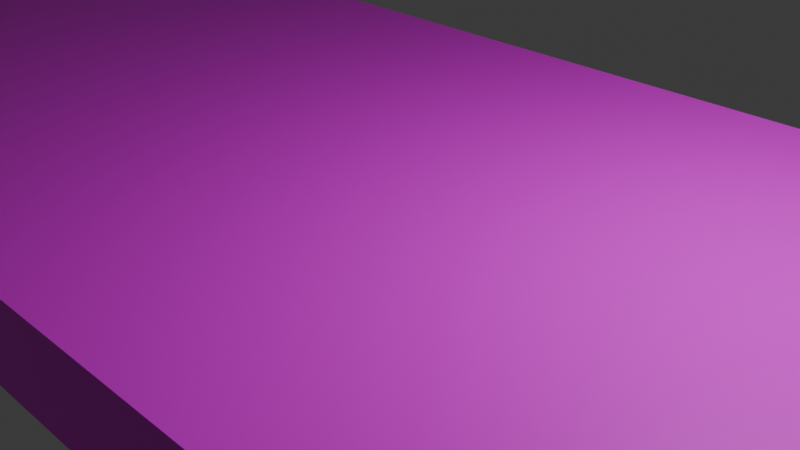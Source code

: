 # Source: untitled.blend  (saved by Blender 4.0.36; exported with 4.5.12 LTS)
import bpy
from mathutils import Matrix  # noqa: F401  (used for matrix-valued properties, if any)

bpy.ops.wm.read_factory_settings(use_empty=True)
scene = bpy.context.scene
scene.name = 'Scene'

# ---- collections
col_transformer_busbar = bpy.data.collections.new('transformer_busbar'); scene.collection.children.link(col_transformer_busbar)

# ---- images (referenced by path relative to the original .blend; pixels are not part of the script)
import os
ASSET_DIR = os.environ.get("B2B_ASSET_DIR", "")  # directory of the original .blend (textures are referenced by path, not embedded)
HERE = os.path.dirname(os.path.abspath(__file__))  # packed textures are extracted next to this script under _unpacked/

def load_image(name, relpath, width, height, colorspace="sRGB"):
    """Load a texture the original file referenced (path relative to the .blend, or extracted next to this script)."""
    p = next((c for c in (os.path.join(HERE, relpath), os.path.join(ASSET_DIR, relpath)) if relpath and os.path.exists(c)), "")
    if p:
        img = bpy.data.images.load(p, check_existing=True)
        img.name = name
    else:  # same state as the original file: an image datablock whose file is absent (Cycles renders it pink)
        img = bpy.data.images.new(name, width, height)
        img.source = "FILE"
        img.filepath = "//" + (relpath or name)
    img.colorspace_settings.name = colorspace
    return img
img_transformer_busbar = load_image('transformer_busbar', 'transformer_busbar.png', 1024, 1024, 'sRGB')

# ---- materials (node trees are filled in below, after node groups)
mat_transformer_busbar = bpy.data.materials.new('transformer_busbar')
mat_transformer_busbar.use_transparent_shadow = False

# ---- material node trees
mat_transformer_busbar.use_nodes = True; mat_transformer_busbar.node_tree.nodes.clear()
_N = mat_transformer_busbar.node_tree.nodes; _L = mat_transformer_busbar.node_tree.links
n0 = _N.new('ShaderNodeBsdfPrincipled'); n0.name = 'Principled BSDF'; n0.location = (10, 300)
n0.inputs[3].default_value = 1.45
n1 = _N.new('ShaderNodeOutputMaterial'); n1.name = 'Material Output'; n1.location = (300, 300)
n2 = _N.new('ShaderNodeTexImage'); n2.name = 'Image Texture'; n2.location = (-280, 280)
n2.image = img_transformer_busbar
_L.new(n0.outputs[0], n1.inputs[0])
_L.new(n2.outputs[0], n0.inputs[0])
n1.is_active_output = True

# ---- world
world_world = bpy.data.worlds.new('World'); scene.world = world_world
world_world.use_nodes = True; world_world.node_tree.nodes.clear()
_N = world_world.node_tree.nodes; _L = world_world.node_tree.links
n0 = _N.new('ShaderNodeOutputWorld'); n0.name = 'World Output'; n0.location = (300, 300)
n1 = _N.new('ShaderNodeBackground'); n1.name = 'Background'; n1.location = (10, 300)
n1.inputs[0].default_value = (0.05088, 0.05088, 0.05088, 1.0)
_L.new(n1.outputs[0], n0.inputs[0])
n0.is_active_output = True
world_world.color = (0.05088, 0.05088, 0.05088)
world_world.use_sun_shadow = False
world_world.sun_shadow_jitter_overblur = 0.0

# ---- cameras
cam_camera = bpy.data.cameras.new('Camera')
cam_camera.clip_end = 100.0
cam_camera.ortho_scale = 7.314

# ---- lights
light_light = bpy.data.lights.new('Light', 'POINT')
light_light.transmission_factor = 0.0
light_light.use_soft_falloff = False
light_light.energy = 1000.0
light_light.shadow_soft_size = 0.1
light_light.shadow_maximum_resolution = 0.006
light_light.use_absolute_resolution = True

# ---- meshes
me_cylinder_001 = bpy.data.meshes.new('Cylinder.001')
me_cylinder_001.from_pydata([(0.0, 1.0, -1.0), (0.0, 1.0, 1.0), (0.866, 0.5, -1.0), (0.866, 0.5, 1.0), (0.866, -0.5, -1.0), (0.866, -0.5, 1.0), (0.0, -1.0, -1.0), (0.0, -1.0, 1.0), (-0.866, -0.5, -1.0), (-0.866, -0.5, 1.0), (-0.866, 0.5, -1.0), (-0.866, 0.5, 1.0), (59.31, 4.0, -1.015), (59.31, 4.0, -2.79), (59.31, -4.0, -1.015), (59.31, -4.0, -2.79), (-4.69, 4.0, -1.015), (-4.69, 4.0, -2.79), (-4.69, -4.0, -1.015), (-4.69, -4.0, -2.79), (0.0, 1.0, -4.967), (0.0, 1.0, -2.967), (0.866, 0.5, -4.967), (0.866, 0.5, -2.967), (0.866, -0.5, -4.967), (0.866, -0.5, -2.967), (0.0, -1.0, -4.967), (0.0, -1.0, -2.967), (-0.866, -0.5, -4.967), (-0.866, -0.5, -2.967), (-0.866, 0.5, -4.967), (-0.866, 0.5, -2.967), (0.0, 0.5, 2.875), (0.0, 0.5, -6.681), (0.433, 0.25, 2.875), (0.433, 0.25, -6.681), (0.433, -0.25, 2.875), (0.433, -0.25, -6.681), (0.0, -0.5, 2.875), (0.0, -0.5, -6.681), (-0.433, -0.25, 2.875), (-0.433, -0.25, -6.681), (-0.433, 0.25, 2.875), (-0.433, 0.25, -6.681), (0.0, 2.0, -13.49), (0.0, 2.0, -6.393), (1.732, 1.0, -13.49), (1.732, 1.0, -6.393), (1.732, -1.0, -13.49), (1.732, -1.0, -6.393), (0.0, -2.0, -13.49), (0.0, -2.0, -6.393), (-1.732, -1.0, -13.49), (-1.732, -1.0, -6.393), (-1.732, 1.0, -13.49), (-1.732, 1.0, -6.393), (53.46, 1.0, -1.0), (53.46, 1.0, 1.0), (54.33, 0.5, -1.0), (54.33, 0.5, 1.0), (54.33, -0.5, -1.0), (54.33, -0.5, 1.0), (53.46, -1.0, -1.0), (53.46, -1.0, 1.0), (52.59, -0.5, -1.0), (52.59, -0.5, 1.0), (52.59, 0.5, -1.0), (52.59, 0.5, 1.0), (53.46, 1.0, -4.967), (53.46, 1.0, -2.967), (54.33, 0.5, -4.967), (54.33, 0.5, -2.967), (54.33, -0.5, -4.967), (54.33, -0.5, -2.967), (53.46, -1.0, -4.967), (53.46, -1.0, -2.967), (52.59, -0.5, -4.967), (52.59, -0.5, -2.967), (52.59, 0.5, -4.967), (52.59, 0.5, -2.967), (53.46, 0.5, 2.875), (53.46, 0.5, -6.681), (53.89, 0.25, 2.875), (53.89, 0.25, -6.681), (53.89, -0.25, 2.875), (53.89, -0.25, -6.681), (53.46, -0.5, 2.875), (53.46, -0.5, -6.681), (53.03, -0.25, 2.875), (53.03, -0.25, -6.681), (53.03, 0.25, 2.875), (53.03, 0.25, -6.681), (53.46, 2.0, -13.49), (53.46, 2.0, -6.393), (55.19, 1.0, -13.49), (55.19, 1.0, -6.393), (55.19, -1.0, -13.49), (55.19, -1.0, -6.393), (53.46, -2.0, -13.49), (53.46, -2.0, -6.393), (51.73, -1.0, -13.49), (51.73, -1.0, -6.393), (51.73, 1.0, -13.49), (51.73, 1.0, -6.393)], [], [(0, 1, 3, 2), (2, 3, 5, 4), (4, 5, 7, 6), (6, 7, 9, 8), (3, 1, 11, 9, 7, 5), (8, 9, 11, 10), (10, 11, 1, 0), (0, 2, 4, 6, 8, 10), (12, 16, 18, 14), (15, 14, 18, 19), (19, 18, 16, 17), (17, 13, 15, 19), (13, 12, 14, 15), (17, 16, 12, 13), (20, 21, 23, 22), (22, 23, 25, 24), (24, 25, 27, 26), (26, 27, 29, 28), (23, 21, 31, 29, 27, 25), (28, 29, 31, 30), (30, 31, 21, 20), (20, 22, 24, 26, 28, 30), (32, 33, 35, 34), (34, 35, 37, 36), (36, 37, 39, 38), (38, 39, 41, 40), (35, 33, 43, 41, 39, 37), (40, 41, 43, 42), (42, 43, 33, 32), (32, 34, 36, 38, 40, 42), (44, 45, 47, 46), (46, 47, 49, 48), (48, 49, 51, 50), (50, 51, 53, 52), (47, 45, 55, 53, 51, 49), (52, 53, 55, 54), (54, 55, 45, 44), (44, 46, 48, 50, 52, 54), (56, 57, 59, 58), (58, 59, 61, 60), (60, 61, 63, 62), (62, 63, 65, 64), (59, 57, 67, 65, 63, 61), (64, 65, 67, 66), (66, 67, 57, 56), (56, 58, 60, 62, 64, 66), (68, 69, 71, 70), (70, 71, 73, 72), (72, 73, 75, 74), (74, 75, 77, 76), (71, 69, 79, 77, 75, 73), (76, 77, 79, 78), (78, 79, 69, 68), (68, 70, 72, 74, 76, 78), (80, 81, 83, 82), (82, 83, 85, 84), (84, 85, 87, 86), (86, 87, 89, 88), (83, 81, 91, 89, 87, 85), (88, 89, 91, 90), (90, 91, 81, 80), (80, 82, 84, 86, 88, 90), (92, 93, 95, 94), (94, 95, 97, 96), (96, 97, 99, 98), (98, 99, 101, 100), (95, 93, 103, 101, 99, 97), (100, 101, 103, 102), (102, 103, 93, 92), (92, 94, 96, 98, 100, 102)])
me_cylinder_001.polygons.foreach_set('material_index', [0, 0, 0, 0, 0, 0, 0, 0, 1, 1, 1, 1, 1, 1, 1, 1, 1, 1, 1, 1, 1, 1, 1, 1, 1, 1, 1, 1, 1, 1, 1, 1, 1, 1, 1, 1, 1, 1, 1, 1, 1, 1, 1, 1, 1, 1, 1, 1, 1, 1, 1, 1, 1, 1, 1, 1, 1, 1, 1, 1, 1, 1, 1, 1, 1, 1, 1, 1, 1, 1])
_uv = me_cylinder_001.uv_layers.new(name='UVMap')
_uv.uv.foreach_set('vector', [0.4091, 0.5268, 0.4091, 0.4957, 0.4225, 0.4957, 0.4225, 0.5268, 0.5261, 0.1448, 0.5261, 0.1137, 0.5416, 0.1137, 0.5416, 0.1448, 0.4284, 0.5268, 0.4284, 0.4957, 0.4419, 0.4957, 0.4419, 0.5268, 0.4419, 0.5268, 0.4419, 0.4957, 0.4553, 0.4957, 0.4553, 0.5268, 0.4229, 0.271, 0.4229, 0.2865, 0.4095, 0.2943, 0.396, 0.2865, 0.396, 0.271, 0.4095, 0.2632, 0.5261, 0.1818, 0.5261, 0.1507, 0.5416, 0.1507, 0.5416, 0.1818, 0.3956, 0.5268, 0.3956, 0.4957, 0.4091, 0.4957, 0.4091, 0.5268, 0.516, 0.2896, 0.5026, 0.2973, 0.4891, 0.2896, 0.4891, 0.274, 0.5026, 0.2663, 0.516, 0.274, 0.1272, 0.002935, 0.1272, 0.9971, 0.002935, 0.9971, 0.002935, 0.002935, 0.2908, 0.9971, 0.2632, 0.9971, 0.2632, 0.002935, 0.2908, 0.002935, 0.4236, 0.1272, 0.396, 0.1272, 0.396, 0.002935, 0.4236, 0.002935, 0.2573, 0.002935, 0.2573, 0.9971, 0.1331, 0.9971, 0.1331, 0.002935, 0.4236, 0.2573, 0.396, 0.2573, 0.396, 0.1331, 0.4236, 0.1331, 0.3242, 0.9971, 0.2966, 0.9971, 0.2966, 0.002935, 0.3242, 0.002935, 0.4746, 0.5268, 0.4746, 0.4957, 0.4881, 0.4957, 0.4881, 0.5268, 0.5261, 0.2187, 0.5261, 0.1876, 0.5416, 0.1876, 0.5416, 0.2187, 0.494, 0.5268, 0.494, 0.4957, 0.5074, 0.4957, 0.5074, 0.5268, 0.5074, 0.5268, 0.5074, 0.4957, 0.5209, 0.4957, 0.5209, 0.5268, 0.357, 0.5035, 0.357, 0.519, 0.3435, 0.5268, 0.3301, 0.519, 0.3301, 0.5035, 0.3435, 0.4957, 0.5261, 0.2556, 0.5261, 0.2246, 0.5416, 0.2246, 0.5416, 0.2556, 0.4612, 0.5268, 0.4612, 0.4957, 0.4746, 0.4957, 0.4746, 0.5268, 0.3898, 0.519, 0.3763, 0.5268, 0.3629, 0.519, 0.3629, 0.5035, 0.3763, 0.4957, 0.3898, 0.5035, 0.3561, 0.002935, 0.3561, 0.1514, 0.3494, 0.1514, 0.3494, 0.002935, 0.3765, 0.002935, 0.3765, 0.1514, 0.3687, 0.1514, 0.3687, 0.002935, 0.3629, 0.1572, 0.3629, 0.3057, 0.3561, 0.3057, 0.3561, 0.1572, 0.3561, 0.1572, 0.3561, 0.3057, 0.3494, 0.3057, 0.3494, 0.1572, 0.5419, 0.4685, 0.5419, 0.4763, 0.5352, 0.4802, 0.5284, 0.4763, 0.5284, 0.4685, 0.5352, 0.4646, 0.3765, 0.1572, 0.3765, 0.3057, 0.3687, 0.3057, 0.3687, 0.1572, 0.3629, 0.002935, 0.3629, 0.1514, 0.3561, 0.1514, 0.3561, 0.002935, 0.3435, 0.5443, 0.3368, 0.5482, 0.3301, 0.5443, 0.3301, 0.5365, 0.3368, 0.5326, 0.3435, 0.5365, 0.4563, 0.1132, 0.4563, 0.002935, 0.4832, 0.002935, 0.4832, 0.1132, 0.4494, 0.4218, 0.4494, 0.3116, 0.4805, 0.3116, 0.4805, 0.4218, 0.4294, 0.2293, 0.4294, 0.1191, 0.4563, 0.1191, 0.4563, 0.2293, 0.4563, 0.2293, 0.4563, 0.1191, 0.4832, 0.1191, 0.4832, 0.2293, 0.4436, 0.4432, 0.4436, 0.4743, 0.4167, 0.4898, 0.3898, 0.4743, 0.3898, 0.4432, 0.4167, 0.4277, 0.4864, 0.4218, 0.4864, 0.3116, 0.5174, 0.3116, 0.5174, 0.4218, 0.4294, 0.1132, 0.4294, 0.002935, 0.4563, 0.002935, 0.4563, 0.1132, 0.5032, 0.4743, 0.4763, 0.4898, 0.4494, 0.4743, 0.4494, 0.4432, 0.4763, 0.4277, 0.5032, 0.4432, 0.5226, 0.4588, 0.5226, 0.4277, 0.536, 0.4277, 0.536, 0.4588, 0.5267, 0.5268, 0.5267, 0.4957, 0.5423, 0.4957, 0.5423, 0.5268, 0.5219, 0.2973, 0.5219, 0.2663, 0.5353, 0.2663, 0.5353, 0.2973, 0.5353, 0.2973, 0.5353, 0.2663, 0.5488, 0.2663, 0.5488, 0.2973, 0.5502, 0.3349, 0.5368, 0.3426, 0.5233, 0.3349, 0.5233, 0.3193, 0.5368, 0.3116, 0.5502, 0.3193, 0.5419, 0.4588, 0.5419, 0.4277, 0.5574, 0.4277, 0.5574, 0.4588, 0.5091, 0.4588, 0.5091, 0.4277, 0.5226, 0.4277, 0.5226, 0.4588, 0.5368, 0.3796, 0.5233, 0.3718, 0.5233, 0.3563, 0.5368, 0.3485, 0.5502, 0.3563, 0.5502, 0.3718, 0.5368, 0.4165, 0.5368, 0.3854, 0.5502, 0.3854, 0.5502, 0.4165, 0.5475, 0.1448, 0.5475, 0.1137, 0.563, 0.1137, 0.563, 0.1448, 0.5261, 0.034, 0.5261, 0.002935, 0.5395, 0.002935, 0.5395, 0.034, 0.5395, 0.034, 0.5395, 0.002935, 0.553, 0.002935, 0.553, 0.034, 0.553, 0.06317, 0.5395, 0.07094, 0.5261, 0.06317, 0.5261, 0.04764, 0.5395, 0.03987, 0.553, 0.04764, 0.5475, 0.1818, 0.5475, 0.1507, 0.563, 0.1507, 0.563, 0.1818, 0.5233, 0.4165, 0.5233, 0.3854, 0.5368, 0.3854, 0.5368, 0.4165, 0.5395, 0.1079, 0.5261, 0.1001, 0.5261, 0.08458, 0.5395, 0.07681, 0.553, 0.08458, 0.553, 0.1001, 0.3368, 0.002935, 0.3368, 0.1514, 0.3301, 0.1514, 0.3301, 0.002935, 0.3901, 0.002935, 0.3901, 0.1514, 0.3824, 0.1514, 0.3824, 0.002935, 0.3435, 0.1572, 0.3435, 0.3057, 0.3368, 0.3057, 0.3368, 0.1572, 0.3368, 0.1572, 0.3368, 0.3057, 0.3301, 0.3057, 0.3301, 0.1572, 0.5026, 0.2565, 0.4958, 0.2604, 0.4891, 0.2565, 0.4891, 0.2487, 0.4958, 0.2449, 0.5026, 0.2487, 0.3901, 0.1572, 0.3901, 0.3057, 0.3824, 0.3057, 0.3824, 0.1572, 0.3435, 0.002935, 0.3435, 0.1514, 0.3368, 0.1514, 0.3368, 0.002935, 0.5158, 0.4802, 0.5091, 0.4763, 0.5091, 0.4685, 0.5158, 0.4646, 0.5226, 0.4685, 0.5226, 0.4763, 0.357, 0.4218, 0.357, 0.3116, 0.3839, 0.3116, 0.3839, 0.4218, 0.4891, 0.1132, 0.4891, 0.002935, 0.5202, 0.002935, 0.5202, 0.1132, 0.3898, 0.4218, 0.3898, 0.3116, 0.4167, 0.3116, 0.4167, 0.4218, 0.4167, 0.4218, 0.4167, 0.3116, 0.4436, 0.3116, 0.4436, 0.4218, 0.4832, 0.2507, 0.4832, 0.2818, 0.4563, 0.2973, 0.4294, 0.2818, 0.4294, 0.2507, 0.4563, 0.2352, 0.4891, 0.2293, 0.4891, 0.1191, 0.5202, 0.1191, 0.5202, 0.2293, 0.3301, 0.4218, 0.3301, 0.3116, 0.357, 0.3116, 0.357, 0.4218, 0.3839, 0.4743, 0.357, 0.4898, 0.3301, 0.4743, 0.3301, 0.4432, 0.357, 0.4277, 0.3839, 0.4432])
me_cylinder_001.materials.append(mat_transformer_busbar)
me_cylinder_001.materials.append(mat_transformer_busbar)
me_cylinder_001.use_paint_bone_selection = False
me_cylinder_001.use_paint_mask = True
me_cylinder_001.update()

# ---- objects
ob_light = bpy.data.objects.new('Light', light_light)
ob_camera = bpy.data.objects.new('Camera', cam_camera)
ob_transformer_busbar = bpy.data.objects.new('transformer_busbar', me_cylinder_001)

# ---- transforms, parenting, visibility, modifiers, constraints
ob_light.location = (4.076, 1.005, 5.904)
ob_light.rotation_euler = (0.6503, 0.05522, 1.866)
ob_light.lock_rotations_4d = False
ob_light.empty_display_type = 'ARROWS'
ob_light.color = (0.0, 0.0, 0.0, 0.0)
ob_light.lineart.crease_threshold = 0.0
ob_camera.location = (7.359, -6.926, 4.958)
ob_camera.rotation_euler = (1.109, 0.0, 0.8149)
ob_camera.lock_rotations_4d = False
ob_camera.empty_display_type = 'ARROWS'
ob_camera.color = (0.0, 0.0, 0.0, 0.0)
ob_camera.display_type = 'WIRE'
ob_camera.lineart.crease_threshold = 0.0
ob_transformer_busbar.location = (-27.31, 0.0, 1.072)
ob_transformer_busbar.scale = (1.0, 1.0, 0.5635)

# ---- collection membership
col_transformer_busbar.objects.link(ob_light)
col_transformer_busbar.objects.link(ob_camera)
col_transformer_busbar.objects.link(ob_transformer_busbar)

# ---- scene / render settings (as saved in the file)
scene.camera = ob_camera
scene.frame_start = 1; scene.frame_end = 250; scene.frame_set(1)
scene.render.engine = 'BLENDER_EEVEE_NEXT'
scene.cycles.sampling_pattern = 'TABULATED_SOBOL'
bpy.context.view_layer.update()
